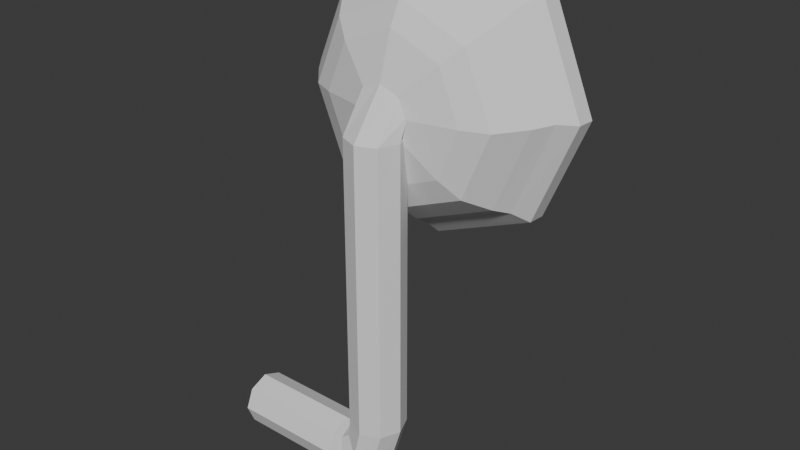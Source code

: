 # Source: scooper.blend  (saved by Blender 4.1.24; exported with 4.5.12 LTS)
import bpy
from mathutils import Matrix  # noqa: F401  (used for matrix-valued properties, if any)

bpy.ops.wm.read_factory_settings(use_empty=True)
scene = bpy.context.scene
scene.name = 'Scene'

# ---- collections
col_collection = bpy.data.collections.new('Collection'); scene.collection.children.link(col_collection)

# ---- world
world_world = bpy.data.worlds.new('World'); scene.world = world_world
world_world.use_nodes = True; world_world.node_tree.nodes.clear()
_N = world_world.node_tree.nodes; _L = world_world.node_tree.links
n0 = _N.new('ShaderNodeOutputWorld'); n0.name = 'World Output'; n0.location = (300, 300)
n1 = _N.new('ShaderNodeBackground'); n1.name = 'Background'; n1.location = (10, 300)
n1.inputs[0].default_value = (0.05088, 0.05088, 0.05088, 1.0)
_L.new(n1.outputs[0], n0.inputs[0])
n0.is_active_output = True
world_world.color = (0.05088, 0.05088, 0.05088)
world_world.use_sun_shadow = False
world_world.sun_shadow_jitter_overblur = 0.0

# ---- meshes
me_cylinder_002 = bpy.data.meshes.new('Cylinder.002')
me_cylinder_002.from_pydata([(0.0, 1.0, -0.9924), (-0.1027, 0.1162, -0.4618), (0.7071, 0.7071, -0.9925), (-0.1453, 0.01342, -0.4618), (1.0, 3.206e-10, -0.9927), (-0.1027, -0.08933, -0.4618), (0.7071, -0.7071, -0.9928), (2.148e-09, -0.1319, -0.4618), (0.0, -1.0, -0.9929), (0.1027, -0.08933, -0.4618), (-0.7071, -0.7071, -0.9928), (0.1453, 0.01342, -0.4618), (-1.0, 3.206e-10, -0.9927), (0.1027, 0.1162, -0.4618), (-0.7071, 0.7071, -0.9925), (2.148e-09, 0.1587, -0.4618), (6.919e-10, 0.9097, -0.9686), (0.6414, 0.644, -0.9686), (0.9071, 0.002588, -0.9686), (0.6414, -0.6389, -0.9686), (6.919e-10, -0.9045, -0.9686), (-0.6414, -0.6389, -0.9686), (-0.9071, 0.002588, -0.9686), (-0.6414, 0.644, -0.9686), (-7.683e-10, 0.8339, -0.8263), (0.5814, 0.5931, -0.8259), (0.8222, 0.01192, -0.8249), (0.5814, -0.5693, -0.8239), (-7.683e-10, -0.81, -0.8235), (-0.5814, -0.5693, -0.8239), (-0.8222, 0.01192, -0.8249), (-0.5814, 0.5931, -0.8259), (-2.053e-09, 0.6596, -0.7324), (0.4696, 0.4651, -0.7324), (0.6641, -0.004431, -0.7324), (0.4696, -0.474, -0.7316), (-2.053e-09, -0.6685, -0.7309), (-0.4696, -0.474, -0.7316), (-0.6641, -0.004431, -0.7324), (-0.4696, 0.4651, -0.7324), (-5.545e-09, 0.4501, -0.6261), (0.3184, 0.3183, -0.6261), (0.4503, -0.0001507, -0.6261), (0.3184, -0.3186, -0.6261), (-5.545e-09, -0.4504, -0.6261), (-0.3184, -0.3186, -0.6261), (-0.4503, -0.0001507, -0.6261), (-0.3184, 0.3183, -0.6261), (2.148e-09, 0.1819, -0.5148), (0.1027, 0.1394, -0.5148), (0.1453, 0.03662, -0.5148), (0.1027, -0.06612, -0.5148), (2.148e-09, -0.1087, -0.5148), (-0.1027, -0.06612, -0.5148), (-0.1453, 0.03662, -0.5148), (-0.1027, 0.1394, -0.5148), (-0.3523, 0.3533, -0.5391), (-0.4983, 0.0009606, -0.5391), (-0.3523, -0.3514, -0.5391), (-6.532e-09, -0.4973, -0.5391), (0.3523, -0.3514, -0.5391), (0.4983, 0.0009606, -0.5391), (0.3523, 0.3533, -0.5391), (-6.532e-09, 0.4992, -0.5391), (-0.4696, 0.4626, -0.6007), (-0.6641, -0.006951, -0.6007), (-0.4696, -0.4765, -0.6007), (-2.053e-09, -0.671, -0.6007), (0.4696, -0.4765, -0.6007), (0.6641, -0.006951, -0.6007), (0.4696, 0.4626, -0.6007), (-2.053e-09, 0.6571, -0.6007), (-0.5814, 0.59, -0.7281), (-0.8222, 0.008661, -0.7281), (-0.5814, -0.5727, -0.7281), (-7.683e-10, -0.8135, -0.7281), (0.5814, -0.5727, -0.7281), (0.8222, 0.008661, -0.7281), (0.5814, 0.59, -0.7281), (-7.683e-10, 0.8308, -0.7281), (-0.6414, 0.6681, -0.8146), (-0.9071, 0.02667, -0.8113), (-0.6414, -0.6148, -0.8073), (6.919e-10, -0.8805, -0.8054), (0.6414, -0.6148, -0.8073), (0.9071, 0.02667, -0.8113), (0.6414, 0.6681, -0.8146), (6.919e-10, 0.9338, -0.8158), (-0.7071, 0.7143, -0.8956), (-1.0, 0.007229, -0.8956), (-0.7071, -0.6999, -0.8956), (1.392e-18, -0.9928, -0.8956), (0.7071, -0.6999, -0.8956), (1.0, 0.007229, -0.8956), (0.7071, 0.7143, -0.8956), (1.392e-18, 1.007, -0.8956)], [], [(59, 7, 5, 58), (57, 3, 1, 56), (62, 13, 11, 61), (60, 9, 7, 59), (58, 5, 3, 57), (56, 1, 15, 63), (63, 15, 13, 62), (15, 1, 3, 5, 7, 9, 11, 13), (71, 63, 62, 70), (12, 14, 23, 22), (22, 23, 31, 30), (2, 4, 18, 17), (8, 10, 21, 20), (14, 0, 16, 23), (0, 2, 17, 16), (4, 6, 19, 18), (10, 12, 22, 21), (6, 8, 20, 19), (25, 26, 34, 33), (20, 21, 29, 28), (18, 19, 27, 26), (16, 17, 25, 24), (23, 16, 24, 31), (21, 22, 30, 29), (19, 20, 28, 27), (17, 18, 26, 25), (39, 32, 40, 47), (30, 31, 39, 38), (28, 29, 37, 36), (26, 27, 35, 34), (24, 25, 33, 32), (31, 24, 32, 39), (29, 30, 38, 37), (27, 28, 36, 35), (42, 43, 51, 50), (37, 38, 46, 45), (35, 36, 44, 43), (33, 34, 42, 41), (38, 39, 47, 46), (36, 37, 45, 44), (34, 35, 43, 42), (32, 33, 41, 40), (48, 49, 50, 51, 52, 53, 54, 55), (40, 41, 49, 48), (47, 40, 48, 55), (45, 46, 54, 53), (43, 44, 52, 51), (41, 42, 50, 49), (46, 47, 55, 54), (44, 45, 53, 52), (69, 61, 60, 68), (67, 59, 58, 66), (65, 57, 56, 64), (70, 62, 61, 69), (68, 60, 59, 67), (66, 58, 57, 65), (61, 11, 9, 60), (76, 68, 67, 75), (74, 66, 65, 73), (72, 64, 71, 79), (79, 71, 70, 78), (77, 69, 68, 76), (75, 67, 66, 74), (73, 65, 64, 72), (64, 56, 63, 71), (86, 78, 77, 85), (84, 76, 75, 83), (82, 74, 73, 81), (80, 72, 79, 87), (87, 79, 78, 86), (85, 77, 76, 84), (83, 75, 74, 82), (78, 70, 69, 77), (92, 84, 83, 91), (90, 82, 81, 89), (93, 85, 84, 92), (95, 87, 86, 94), (88, 80, 87, 95), (91, 83, 82, 90), (94, 86, 85, 93), (81, 73, 72, 80), (89, 81, 80, 88), (2, 94, 93, 4), (8, 91, 90, 10), (14, 88, 95, 0), (0, 95, 94, 2), (4, 93, 92, 6), (10, 90, 89, 12), (6, 92, 91, 8), (12, 89, 88, 14)])
_uv = me_cylinder_002.uv_layers.new(name='UVMap')
_uv.uv.foreach_set('vector', [0.5, 0.5, 0.5, 0.5, 0.375, 0.5, 0.375, 0.5, 0.25, 0.5, 0.25, 0.5, 0.125, 0.5, 0.125, 0.5, 0.875, 0.5, 0.875, 0.5, 0.75, 0.5, 0.75, 0.5, 0.625, 0.5, 0.625, 0.5, 0.5, 0.5, 0.5, 0.5, 0.375, 0.5, 0.375, 0.5, 0.25, 0.5, 0.25, 0.5, 0.125, 0.5, 0.125, 0.5, 0.0, 0.5, 0.0, 0.5, 1.0, 0.5, 1.0, 0.5, 0.875, 0.5, 0.875, 0.5, 0.75, 0.49, 0.5803, 0.4197, 0.51, 0.25, 0.5803, 0.08029, 0.75, 0.01, 0.9197, 0.08029, 0.99, 0.25, 0.9197, 0.4197, 1.0, 0.5, 1.0, 0.5, 0.875, 0.5, 0.875, 0.5, 0.25, 0.5, 0.125, 0.5, 0.125, 0.5, 0.25, 0.5, 0.25, 0.5, 0.125, 0.5, 0.125, 0.5, 0.25, 0.5, 0.875, 0.5, 0.75, 0.5, 0.75, 0.5, 0.875, 0.5, 0.5, 0.5, 0.375, 0.5, 0.375, 0.5, 0.5, 0.5, 0.125, 0.5, 0.0, 0.5, 0.0, 0.5, 0.125, 0.5, 1.0, 0.5, 0.875, 0.5, 0.875, 0.5, 1.0, 0.5, 0.75, 0.5, 0.625, 0.5, 0.625, 0.5, 0.75, 0.5, 0.375, 0.5, 0.25, 0.5, 0.25, 0.5, 0.375, 0.5, 0.625, 0.5, 0.5, 0.5, 0.5, 0.5, 0.625, 0.5, 0.875, 0.5, 0.75, 0.5, 0.75, 0.5, 0.875, 0.5, 0.5, 0.5, 0.375, 0.5, 0.375, 0.5, 0.5, 0.5, 0.75, 0.5, 0.625, 0.5, 0.625, 0.5, 0.75, 0.5, 1.0, 0.5, 0.875, 0.5, 0.875, 0.5, 1.0, 0.5, 0.125, 0.5, 0.0, 0.5, 0.0, 0.5, 0.125, 0.5, 0.375, 0.5, 0.25, 0.5, 0.25, 0.5, 0.375, 0.5, 0.625, 0.5, 0.5, 0.5, 0.5, 0.5, 0.625, 0.5, 0.875, 0.5, 0.75, 0.5, 0.75, 0.5, 0.875, 0.5, 0.125, 0.5, 0.0, 0.5, 0.0, 0.5, 0.125, 0.5, 0.25, 0.5, 0.125, 0.5, 0.125, 0.5, 0.25, 0.5, 0.5, 0.5, 0.375, 0.5, 0.375, 0.5, 0.5, 0.5, 0.75, 0.5, 0.625, 0.5, 0.625, 0.5, 0.75, 0.5, 1.0, 0.5, 0.875, 0.5, 0.875, 0.5, 1.0, 0.5, 0.125, 0.5, 0.0, 0.5, 0.0, 0.5, 0.125, 0.5, 0.375, 0.5, 0.25, 0.5, 0.25, 0.5, 0.375, 0.5, 0.625, 0.5, 0.5, 0.5, 0.5, 0.5, 0.625, 0.5, 0.75, 0.5, 0.625, 0.5, 0.625, 0.5, 0.75, 0.5, 0.375, 0.5, 0.25, 0.5, 0.25, 0.5, 0.375, 0.5, 0.625, 0.5, 0.5, 0.5, 0.5, 0.5, 0.625, 0.5, 0.875, 0.5, 0.75, 0.5, 0.75, 0.5, 0.875, 0.5, 0.25, 0.5, 0.125, 0.5, 0.125, 0.5, 0.25, 0.5, 0.5, 0.5, 0.375, 0.5, 0.375, 0.5, 0.5, 0.5, 0.75, 0.5, 0.625, 0.5, 0.625, 0.5, 0.75, 0.5, 1.0, 0.5, 0.875, 0.5, 0.875, 0.5, 1.0, 0.5, 0.75, 0.49, 0.9197, 0.4197, 0.99, 0.25, 0.9197, 0.08029, 0.75, 0.01, 0.5803, 0.08029, 0.51, 0.25, 0.5803, 0.4197, 1.0, 0.5, 0.875, 0.5, 0.875, 0.5, 1.0, 0.5, 0.125, 0.5, 0.0, 0.5, 0.0, 0.5, 0.125, 0.5, 0.375, 0.5, 0.25, 0.5, 0.25, 0.5, 0.375, 0.5, 0.625, 0.5, 0.5, 0.5, 0.5, 0.5, 0.625, 0.5, 0.875, 0.5, 0.75, 0.5, 0.75, 0.5, 0.875, 0.5, 0.25, 0.5, 0.125, 0.5, 0.125, 0.5, 0.25, 0.5, 0.5, 0.5, 0.375, 0.5, 0.375, 0.5, 0.5, 0.5, 0.75, 0.5, 0.75, 0.5, 0.625, 0.5, 0.625, 0.5, 0.5, 0.5, 0.5, 0.5, 0.375, 0.5, 0.375, 0.5, 0.25, 0.5, 0.25, 0.5, 0.125, 0.5, 0.125, 0.5, 0.875, 0.5, 0.875, 0.5, 0.75, 0.5, 0.75, 0.5, 0.625, 0.5, 0.625, 0.5, 0.5, 0.5, 0.5, 0.5, 0.375, 0.5, 0.375, 0.5, 0.25, 0.5, 0.25, 0.5, 0.75, 0.5, 0.75, 0.5, 0.625, 0.5, 0.625, 0.5, 0.625, 0.5, 0.625, 0.5, 0.5, 0.5, 0.5, 0.5, 0.375, 0.5, 0.375, 0.5, 0.25, 0.5, 0.25, 0.5, 0.125, 0.5, 0.125, 0.5, 0.0, 0.5, 0.0, 0.5, 1.0, 0.5, 1.0, 0.5, 0.875, 0.5, 0.875, 0.5, 0.75, 0.5, 0.75, 0.5, 0.625, 0.5, 0.625, 0.5, 0.5, 0.5, 0.5, 0.5, 0.375, 0.5, 0.375, 0.5, 0.25, 0.5, 0.25, 0.5, 0.125, 0.5, 0.125, 0.5, 0.125, 0.5, 0.125, 0.5, 0.0, 0.5, 0.0, 0.5, 0.875, 0.5, 0.875, 0.5, 0.75, 0.5, 0.75, 0.5, 0.625, 0.5, 0.625, 0.5, 0.5, 0.5, 0.5, 0.5, 0.375, 0.5, 0.375, 0.5, 0.25, 0.5, 0.25, 0.5, 0.125, 0.5, 0.125, 0.5, 0.0, 0.5, 0.0, 0.5, 1.0, 0.5, 1.0, 0.5, 0.875, 0.5, 0.875, 0.5, 0.75, 0.5, 0.75, 0.5, 0.625, 0.5, 0.625, 0.5, 0.5, 0.5, 0.5, 0.5, 0.375, 0.5, 0.375, 0.5, 0.875, 0.5, 0.875, 0.5, 0.75, 0.5, 0.75, 0.5, 0.625, 0.5, 0.625, 0.5, 0.5, 0.5, 0.5, 0.5, 0.375, 0.5, 0.375, 0.5, 0.25, 0.5, 0.25, 0.5, 0.75, 0.5, 0.75, 0.5, 0.625, 0.5, 0.625, 0.5, 1.0, 0.5, 1.0, 0.5, 0.875, 0.5, 0.875, 0.5, 0.125, 0.5, 0.125, 0.5, 0.0, 0.5, 0.0, 0.5, 0.5, 0.5, 0.5, 0.5, 0.375, 0.5, 0.375, 0.5, 0.875, 0.5, 0.875, 0.5, 0.75, 0.5, 0.75, 0.5, 0.25, 0.5, 0.25, 0.5, 0.125, 0.5, 0.125, 0.5, 0.25, 0.5, 0.25, 0.5, 0.125, 0.5, 0.125, 0.5, 0.875, 0.5, 0.875, 0.5, 0.75, 0.5, 0.75, 0.5, 0.5, 0.5, 0.5, 0.5, 0.375, 0.5, 0.375, 0.5, 0.125, 0.5, 0.125, 0.5, 0.0, 0.5, 0.0, 0.5, 1.0, 0.5, 1.0, 0.5, 0.875, 0.5, 0.875, 0.5, 0.75, 0.5, 0.75, 0.5, 0.625, 0.5, 0.625, 0.5, 0.375, 0.5, 0.375, 0.5, 0.25, 0.5, 0.25, 0.5, 0.625, 0.5, 0.625, 0.5, 0.5, 0.5, 0.5, 0.5, 0.25, 0.5, 0.25, 0.5, 0.125, 0.5, 0.125, 0.5])
me_cylinder_002.update()
me_cylinder_003 = bpy.data.meshes.new('Cylinder.003')
me_cylinder_003.from_pydata([(0.0, 0.1271, 0.2005), (0.0, 0.1271, 1.44), (0.0899, 0.0899, 0.2005), (0.0899, 0.0899, 1.567), (0.1271, 0.0, 0.2005), (0.1271, 0.0, 1.567), (0.0899, -0.0899, 0.2005), (0.0899, -0.0899, 1.567), (0.0, -0.1271, 0.2005), (0.0, -0.1271, 1.567), (-0.0899, -0.0899, 0.2005), (-0.0899, -0.0899, 1.567), (-0.1271, 0.0, 0.2005), (-0.1271, 0.0, 1.567), (-0.0899, 0.0899, 0.2005), (-0.0899, 0.0899, 1.567), (0.0899, 0.04123, 1.579), (-1.129e-16, 0.04042, 1.542), (0.1271, 0.04317, 1.669), (0.0899, 0.0451, 1.759), (-1.129e-16, 0.04591, 1.796), (-0.0899, 0.0451, 1.759), (-0.1271, 0.04317, 1.669), (-0.0899, 0.04123, 1.579), (-0.03434, 0.1271, 0.0613), (0.02923, 0.0899, -0.002267), (0.05557, 2.922e-09, -0.0286), (0.02923, -0.0899, -0.002267), (-0.03434, -0.1271, 0.0613), (-0.09791, -0.0899, 0.1249), (-0.1242, 2.922e-09, 0.1512), (-0.09791, 0.0899, 0.1249), (-0.1105, 0.1271, 0.01152), (-0.08176, 0.0899, -0.07369), (-0.06987, 5.802e-09, -0.109), (-0.08176, -0.0899, -0.07369), (-0.1105, -0.1271, 0.01152), (-0.1391, -0.0899, 0.09672), (-0.151, -2.418e-09, 0.132), (-0.1391, 0.0899, 0.09672), (-0.1886, 0.1271, 0.001199), (-0.1881, 0.0899, -0.0887), (-0.1879, 6.832e-10, -0.1259), (-0.1881, -0.0899, -0.0887), (-0.1886, -0.1271, 0.001199), (-0.1891, -0.0899, 0.0911), (-0.1893, -9.323e-09, 0.1283), (-0.1891, 0.0899, 0.0911), (-0.7251, 0.1271, 5.018e-05), (-0.7246, 0.0899, -0.08985), (-0.7244, -1.677e-08, -0.1271), (-0.7246, -0.0899, -0.08985), (-0.7251, -0.1271, 5.018e-05), (-0.7256, -0.0899, 0.08995), (-0.7258, -2.677e-08, 0.1272), (-0.7256, 0.0899, 0.08995)], [], [(0, 1, 3, 2), (2, 3, 5, 4), (4, 5, 7, 6), (6, 7, 9, 8), (8, 9, 11, 10), (10, 11, 13, 12), (11, 9, 20, 21), (12, 13, 15, 14), (14, 15, 1, 0), (2, 4, 26, 25), (16, 17, 23, 22, 21, 20, 19, 18), (1, 15, 23, 17), (3, 1, 17, 16), (7, 5, 18, 19), (13, 11, 21, 22), (9, 7, 19, 20), (15, 13, 22, 23), (5, 3, 16, 18), (24, 25, 33, 32), (8, 10, 29, 28), (14, 0, 24, 31), (0, 2, 25, 24), (4, 6, 27, 26), (10, 12, 30, 29), (6, 8, 28, 27), (12, 14, 31, 30), (38, 39, 47, 46), (31, 24, 32, 39), (29, 30, 38, 37), (27, 28, 36, 35), (25, 26, 34, 33), (30, 31, 39, 38), (28, 29, 37, 36), (26, 27, 35, 34), (42, 43, 51, 50), (36, 37, 45, 44), (34, 35, 43, 42), (32, 33, 41, 40), (39, 32, 40, 47), (37, 38, 46, 45), (35, 36, 44, 43), (33, 34, 42, 41), (48, 49, 50, 51, 52, 53, 54, 55), (40, 41, 49, 48), (47, 40, 48, 55), (45, 46, 54, 53), (43, 44, 52, 51), (41, 42, 50, 49), (46, 47, 55, 54), (44, 45, 53, 52)])
_k = set([(0, 1), (0, 2), (0, 14), (0, 24), (1, 3), (1, 15), (2, 3), (2, 4), (3, 5), (4, 5), (4, 6), (5, 7), (6, 7), (6, 8), (7, 9), (8, 9), (8, 10), (8, 28), (9, 11), (10, 11), (10, 12), (10, 29), (11, 13), (12, 13), (12, 14), (12, 30), (13, 15), (14, 15), (14, 31), (16, 17), (16, 18), (17, 23), (18, 19), (19, 20), (20, 21), (21, 22), (22, 23), (24, 32), (28, 36), (29, 30), (30, 31), (32, 40), (36, 44), (40, 48), (44, 52), (48, 49), (48, 55), (49, 50), (50, 51), (51, 52), (52, 53), (53, 54), (54, 55)])
me_cylinder_003.attributes.new('sharp_edge', 'BOOLEAN', 'EDGE').data.foreach_set('value', [ (min(e.vertices), max(e.vertices)) in _k for e in me_cylinder_003.edges])
_uv = me_cylinder_003.uv_layers.new(name='UVMap')
_uv.uv.foreach_set('vector', [1.0, 0.5, 1.0, 1.0, 0.875, 1.0, 0.875, 0.5, 0.875, 0.5, 0.875, 1.0, 0.75, 1.0, 0.75, 0.5, 0.75, 0.5, 0.75, 1.0, 0.625, 1.0, 0.625, 0.5, 0.625, 0.5, 0.625, 1.0, 0.5, 1.0, 0.5, 0.5, 0.5, 0.5, 0.5, 1.0, 0.375, 1.0, 0.375, 0.5, 0.375, 0.5, 0.375, 1.0, 0.25, 1.0, 0.25, 0.5, 0.375, 1.0, 0.5, 1.0, 0.5, 1.0, 0.375, 1.0, 0.25, 0.5, 0.25, 1.0, 0.125, 1.0, 0.125, 0.5, 0.125, 0.5, 0.125, 1.0, 0.0, 1.0, 0.0, 0.5, 0.875, 0.5, 0.75, 0.5, 0.75, 0.5, 0.875, 0.5, 0.4197, 0.4197, 0.25, 0.49, 0.08029, 0.4197, 0.01, 0.25, 0.08029, 0.08029, 0.25, 0.01, 0.4197, 0.08029, 0.49, 0.25, 0.0, 1.0, 0.125, 1.0, 0.125, 1.0, 0.0, 1.0, 0.875, 1.0, 1.0, 1.0, 1.0, 1.0, 0.875, 1.0, 0.625, 1.0, 0.75, 1.0, 0.75, 1.0, 0.625, 1.0, 0.25, 1.0, 0.375, 1.0, 0.375, 1.0, 0.25, 1.0, 0.5, 1.0, 0.625, 1.0, 0.625, 1.0, 0.5, 1.0, 0.125, 1.0, 0.25, 1.0, 0.25, 1.0, 0.125, 1.0, 0.75, 1.0, 0.875, 1.0, 0.875, 1.0, 0.75, 1.0, 1.0, 0.5, 0.875, 0.5, 0.875, 0.5, 1.0, 0.5, 0.5, 0.5, 0.375, 0.5, 0.375, 0.5, 0.5, 0.5, 0.125, 0.5, 0.0, 0.5, 0.0, 0.5, 0.125, 0.5, 1.0, 0.5, 0.875, 0.5, 0.875, 0.5, 1.0, 0.5, 0.75, 0.5, 0.625, 0.5, 0.625, 0.5, 0.75, 0.5, 0.375, 0.5, 0.25, 0.5, 0.25, 0.5, 0.375, 0.5, 0.625, 0.5, 0.5, 0.5, 0.5, 0.5, 0.625, 0.5, 0.25, 0.5, 0.125, 0.5, 0.125, 0.5, 0.25, 0.5, 0.25, 0.5, 0.125, 0.5, 0.125, 0.5, 0.25, 0.5, 0.125, 0.5, 0.0, 0.5, 0.0, 0.5, 0.125, 0.5, 0.375, 0.5, 0.25, 0.5, 0.25, 0.5, 0.375, 0.5, 0.625, 0.5, 0.5, 0.5, 0.5, 0.5, 0.625, 0.5, 0.875, 0.5, 0.75, 0.5, 0.75, 0.5, 0.875, 0.5, 0.25, 0.5, 0.125, 0.5, 0.125, 0.5, 0.25, 0.5, 0.5, 0.5, 0.375, 0.5, 0.375, 0.5, 0.5, 0.5, 0.75, 0.5, 0.625, 0.5, 0.625, 0.5, 0.75, 0.5, 0.75, 0.5, 0.625, 0.5, 0.625, 0.5, 0.75, 0.5, 0.5, 0.5, 0.375, 0.5, 0.375, 0.5, 0.5, 0.5, 0.75, 0.5, 0.625, 0.5, 0.625, 0.5, 0.75, 0.5, 1.0, 0.5, 0.875, 0.5, 0.875, 0.5, 1.0, 0.5, 0.125, 0.5, 0.0, 0.5, 0.0, 0.5, 0.125, 0.5, 0.375, 0.5, 0.25, 0.5, 0.25, 0.5, 0.375, 0.5, 0.625, 0.5, 0.5, 0.5, 0.5, 0.5, 0.625, 0.5, 0.875, 0.5, 0.75, 0.5, 0.75, 0.5, 0.875, 0.5, 0.75, 0.49, 0.9197, 0.4197, 0.99, 0.25, 0.9197, 0.08029, 0.75, 0.01, 0.5803, 0.08029, 0.51, 0.25, 0.5803, 0.4197, 1.0, 0.5, 0.875, 0.5, 0.875, 0.5, 1.0, 0.5, 0.125, 0.5, 0.0, 0.5, 0.0, 0.5, 0.125, 0.5, 0.375, 0.5, 0.25, 0.5, 0.25, 0.5, 0.375, 0.5, 0.625, 0.5, 0.5, 0.5, 0.5, 0.5, 0.625, 0.5, 0.875, 0.5, 0.75, 0.5, 0.75, 0.5, 0.875, 0.5, 0.25, 0.5, 0.125, 0.5, 0.125, 0.5, 0.25, 0.5, 0.5, 0.5, 0.375, 0.5, 0.375, 0.5, 0.5, 0.5])
me_cylinder_003.update()

# ---- objects
ob_actual_scoop = bpy.data.objects.new('Actual Scoop', me_cylinder_002)
ob_bar = bpy.data.objects.new('Bar', me_cylinder_003)

# ---- transforms, parenting, visibility, modifiers, constraints
ob_actual_scoop.parent = ob_bar
ob_actual_scoop.location = (0.0, -0.3924, 1.647)
ob_actual_scoop.rotation_euler = (1.571, -0.0, 0.0)
ob_actual_scoop.scale = (0.6652, 0.6652, 0.8989)
ob_bar.location = (0.0, 0.0, 0.0)

# ---- collection membership
col_collection.objects.link(ob_actual_scoop)
col_collection.objects.link(ob_bar)

# ---- scene / render settings (as saved in the file)
scene.frame_start = 1; scene.frame_end = 120; scene.frame_set(0)
scene.render.engine = 'BLENDER_EEVEE_NEXT'
scene.render.fps = 30
scene.cycles.sampling_pattern = 'TABULATED_SOBOL'
scene.eevee.ray_tracing_options.trace_max_roughness = 0.0
bpy.context.view_layer.update()

# ---- added for rendering (the .blend has no active camera and no usable light): camera, sun
cam_auto = bpy.data.cameras.new('AutoCamera')
cam_auto.lens = 50.0
cam_auto.sensor_width = 36.0
cam_auto.clip_end = 1000.0
ob_auto_camera = bpy.data.objects.new('AutoCamera', cam_auto)
scene.collection.objects.link(ob_auto_camera)
ob_auto_camera.location = (2.63591, -3.01295, 3.22817)
ob_auto_camera.rotation_euler = (1.09748, -7.21219e-08, 0.694738)
scene.camera = ob_auto_camera
light_auto_sun = bpy.data.lights.new('AutoSun', 'SUN')
light_auto_sun.energy = 3.0
light_auto_sun.angle = 0.0523599
ob_auto_sun = bpy.data.objects.new('AutoSun', light_auto_sun)
scene.collection.objects.link(ob_auto_sun)
ob_auto_sun.rotation_euler = (0.872665, 0.174533, 0.523599)
bpy.context.view_layer.update()
